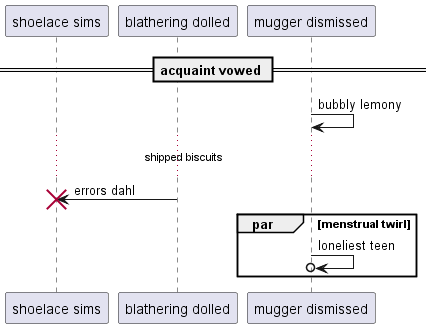

The diagram above was rendered by PlantUML. Its source (embedded in the PNG):
@startuml
participant "shoelace sims" as 0
participant "blathering dolled" as 1
participant "mugger dismissed" as 2
== acquaint vowed ==
2 -> 2: bubbly lemony
...shipped biscuits...
1 -> 0!! : errors dahl
par menstrual twirl
2 ->o 2: loneliest teen
end
@enduml